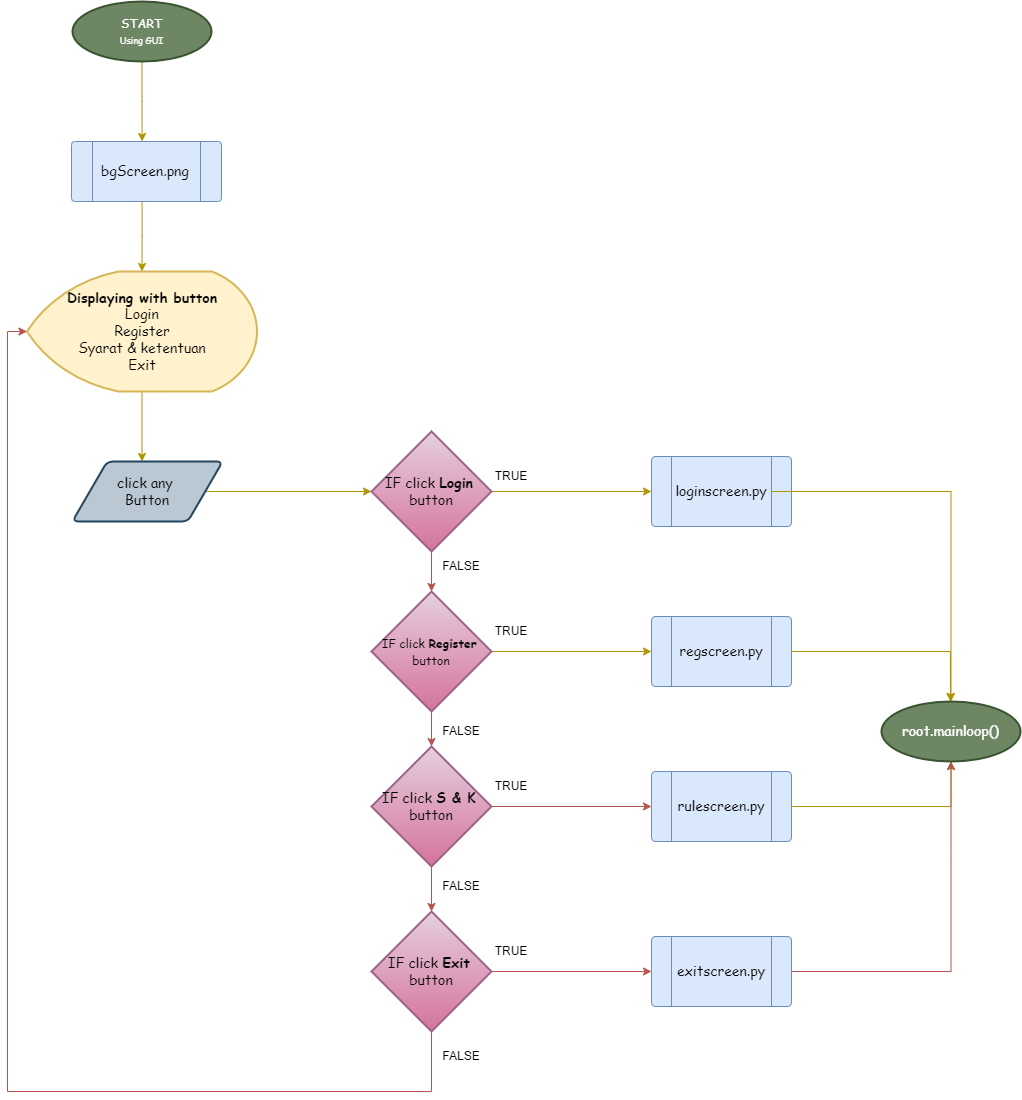

The diagram above was exported from draw.io. Its source (the exported page's mxGraphModel, read from the mxfile embedded in the PNG):
<mxGraphModel dx="1550" dy="787" grid="1" gridSize="10" guides="1" tooltips="1" connect="1" arrows="1" fold="1" page="1" pageScale="1" pageWidth="827" pageHeight="1169" math="0" shadow="0">
  <root>
    <mxCell id="0" />
    <mxCell id="1" parent="0" />
    <mxCell id="hwKgKl6L2m04vvPccJXQ-4" value="" style="edgeStyle=orthogonalEdgeStyle;rounded=0;orthogonalLoop=1;jettySize=auto;html=1;fillColor=#e3c800;strokeColor=#B09500;" parent="1" source="hwKgKl6L2m04vvPccJXQ-2" edge="1">
      <mxGeometry relative="1" as="geometry">
        <mxPoint x="410.5999999999999" y="150" as="targetPoint" />
      </mxGeometry>
    </mxCell>
    <mxCell id="hwKgKl6L2m04vvPccJXQ-2" value="&lt;font face=&quot;Comic Sans MS&quot;&gt;START&lt;br&gt;&lt;font style=&quot;font-size: 9px&quot;&gt;Using GUI&lt;/font&gt;&lt;br&gt;&lt;/font&gt;" style="strokeWidth=2;html=1;shape=mxgraph.flowchart.start_1;whiteSpace=wrap;align=center;fillColor=#6d8764;strokeColor=#3A5431;fontColor=#ffffff;" parent="1" vertex="1">
      <mxGeometry x="341" y="10" width="139" height="60" as="geometry" />
    </mxCell>
    <mxCell id="hwKgKl6L2m04vvPccJXQ-6" value="" style="edgeStyle=orthogonalEdgeStyle;rounded=0;orthogonalLoop=1;jettySize=auto;html=1;fillColor=#e3c800;strokeColor=#B09500;" parent="1" target="hwKgKl6L2m04vvPccJXQ-5" edge="1">
      <mxGeometry relative="1" as="geometry">
        <mxPoint x="410.5999999999999" y="210" as="sourcePoint" />
      </mxGeometry>
    </mxCell>
    <mxCell id="hwKgKl6L2m04vvPccJXQ-8" value="" style="edgeStyle=orthogonalEdgeStyle;rounded=0;orthogonalLoop=1;jettySize=auto;html=1;fontSize=14;fillColor=#e3c800;strokeColor=#B09500;" parent="1" source="hwKgKl6L2m04vvPccJXQ-5" target="hwKgKl6L2m04vvPccJXQ-7" edge="1">
      <mxGeometry relative="1" as="geometry">
        <Array as="points">
          <mxPoint x="411" y="490" />
        </Array>
      </mxGeometry>
    </mxCell>
    <mxCell id="hwKgKl6L2m04vvPccJXQ-5" value="&lt;font style=&quot;font-size: 14px&quot; face=&quot;Comic Sans MS&quot;&gt;&lt;b&gt;Displaying with button&lt;/b&gt;&lt;br&gt;Login&lt;br&gt;Register&lt;br&gt;Syarat &amp;amp; ketentuan&lt;br&gt;Exit&lt;/font&gt;" style="strokeWidth=2;html=1;shape=mxgraph.flowchart.display;whiteSpace=wrap;fillColor=#fff2cc;strokeColor=#d6b656;" parent="1" vertex="1">
      <mxGeometry x="295.5" y="280" width="230" height="120" as="geometry" />
    </mxCell>
    <mxCell id="hwKgKl6L2m04vvPccJXQ-10" value="" style="edgeStyle=orthogonalEdgeStyle;rounded=0;orthogonalLoop=1;jettySize=auto;html=1;fontSize=14;fillColor=#e3c800;strokeColor=#B09500;" parent="1" source="hwKgKl6L2m04vvPccJXQ-7" target="hwKgKl6L2m04vvPccJXQ-9" edge="1">
      <mxGeometry relative="1" as="geometry" />
    </mxCell>
    <mxCell id="hwKgKl6L2m04vvPccJXQ-7" value="&lt;font face=&quot;Comic Sans MS&quot;&gt;click any&amp;nbsp;&lt;br&gt;Button&lt;br&gt;&lt;/font&gt;" style="shape=parallelogram;html=1;strokeWidth=2;perimeter=parallelogramPerimeter;whiteSpace=wrap;rounded=1;arcSize=12;size=0.23;fontSize=14;fillColor=#bac8d3;strokeColor=#23445d;" parent="1" vertex="1">
      <mxGeometry x="340.99999999999994" y="470" width="150" height="60" as="geometry" />
    </mxCell>
    <mxCell id="hwKgKl6L2m04vvPccJXQ-12" value="" style="edgeStyle=orthogonalEdgeStyle;rounded=0;orthogonalLoop=1;jettySize=auto;html=1;fontSize=14;fillColor=#f8cecc;gradientColor=#ea6b66;strokeColor=#b85450;" parent="1" source="hwKgKl6L2m04vvPccJXQ-9" target="hwKgKl6L2m04vvPccJXQ-11" edge="1">
      <mxGeometry relative="1" as="geometry" />
    </mxCell>
    <mxCell id="hwKgKl6L2m04vvPccJXQ-18" value="" style="edgeStyle=orthogonalEdgeStyle;rounded=0;orthogonalLoop=1;jettySize=auto;html=1;fontSize=14;fillColor=#e3c800;strokeColor=#B09500;" parent="1" source="hwKgKl6L2m04vvPccJXQ-9" target="hwKgKl6L2m04vvPccJXQ-17" edge="1">
      <mxGeometry relative="1" as="geometry" />
    </mxCell>
    <mxCell id="hwKgKl6L2m04vvPccJXQ-9" value="&lt;font face=&quot;Comic Sans MS&quot;&gt;IF click &lt;b&gt;Login&lt;/b&gt;&amp;nbsp;&lt;br&gt;button&lt;br&gt;&lt;/font&gt;" style="strokeWidth=2;html=1;shape=mxgraph.flowchart.decision;whiteSpace=wrap;fontSize=14;fillColor=#e6d0de;gradientColor=#d5739d;strokeColor=#996185;" parent="1" vertex="1">
      <mxGeometry x="640" y="440" width="120" height="120" as="geometry" />
    </mxCell>
    <mxCell id="hwKgKl6L2m04vvPccJXQ-14" value="" style="edgeStyle=orthogonalEdgeStyle;rounded=0;orthogonalLoop=1;jettySize=auto;html=1;fontSize=14;fillColor=#f8cecc;gradientColor=#ea6b66;strokeColor=#b85450;" parent="1" source="hwKgKl6L2m04vvPccJXQ-11" target="hwKgKl6L2m04vvPccJXQ-13" edge="1">
      <mxGeometry relative="1" as="geometry" />
    </mxCell>
    <mxCell id="hwKgKl6L2m04vvPccJXQ-24" value="" style="edgeStyle=orthogonalEdgeStyle;rounded=0;orthogonalLoop=1;jettySize=auto;html=1;fontSize=14;fillColor=#e3c800;strokeColor=#B09500;" parent="1" source="hwKgKl6L2m04vvPccJXQ-11" target="hwKgKl6L2m04vvPccJXQ-21" edge="1">
      <mxGeometry relative="1" as="geometry" />
    </mxCell>
    <mxCell id="hwKgKl6L2m04vvPccJXQ-11" value="&lt;font style=&quot;font-size: 12px&quot;&gt;&lt;span style=&quot;font-family: &amp;#34;comic sans ms&amp;#34;&quot;&gt;IF click &lt;b&gt;Register&lt;/b&gt;&lt;/span&gt;&lt;span style=&quot;font-family: &amp;#34;comic sans ms&amp;#34;&quot;&gt;&amp;nbsp;&lt;/span&gt;&lt;br style=&quot;font-family: &amp;#34;comic sans ms&amp;#34;&quot;&gt;&lt;span style=&quot;font-family: &amp;#34;comic sans ms&amp;#34;&quot;&gt;button&lt;/span&gt;&lt;/font&gt;" style="strokeWidth=2;html=1;shape=mxgraph.flowchart.decision;whiteSpace=wrap;fontSize=14;fillColor=#e6d0de;gradientColor=#d5739d;strokeColor=#996185;" parent="1" vertex="1">
      <mxGeometry x="640" y="600" width="120" height="120" as="geometry" />
    </mxCell>
    <mxCell id="hwKgKl6L2m04vvPccJXQ-16" value="" style="edgeStyle=orthogonalEdgeStyle;rounded=0;orthogonalLoop=1;jettySize=auto;html=1;fontSize=14;fillColor=#f8cecc;gradientColor=#ea6b66;strokeColor=#b85450;" parent="1" source="hwKgKl6L2m04vvPccJXQ-13" target="hwKgKl6L2m04vvPccJXQ-15" edge="1">
      <mxGeometry relative="1" as="geometry" />
    </mxCell>
    <mxCell id="hwKgKl6L2m04vvPccJXQ-25" value="" style="edgeStyle=orthogonalEdgeStyle;rounded=0;orthogonalLoop=1;jettySize=auto;html=1;fontSize=14;fillColor=#f8cecc;gradientColor=#ea6b66;strokeColor=#b85450;" parent="1" source="hwKgKl6L2m04vvPccJXQ-13" target="hwKgKl6L2m04vvPccJXQ-22" edge="1">
      <mxGeometry relative="1" as="geometry" />
    </mxCell>
    <mxCell id="hwKgKl6L2m04vvPccJXQ-13" value="&lt;span style=&quot;font-family: &amp;#34;comic sans ms&amp;#34;&quot;&gt;IF click &lt;b&gt;S &amp;amp; K&lt;/b&gt;&lt;/span&gt;&lt;span style=&quot;font-family: &amp;#34;comic sans ms&amp;#34;&quot;&gt;&amp;nbsp;&lt;/span&gt;&lt;br style=&quot;font-family: &amp;#34;comic sans ms&amp;#34;&quot;&gt;&lt;span style=&quot;font-family: &amp;#34;comic sans ms&amp;#34;&quot;&gt;button&lt;/span&gt;" style="strokeWidth=2;html=1;shape=mxgraph.flowchart.decision;whiteSpace=wrap;fontSize=14;fillColor=#e6d0de;gradientColor=#d5739d;strokeColor=#996185;" parent="1" vertex="1">
      <mxGeometry x="640" y="755" width="120" height="120" as="geometry" />
    </mxCell>
    <mxCell id="hwKgKl6L2m04vvPccJXQ-26" value="" style="edgeStyle=orthogonalEdgeStyle;rounded=0;orthogonalLoop=1;jettySize=auto;html=1;fontSize=14;fillColor=#f8cecc;gradientColor=#ea6b66;strokeColor=#b85450;" parent="1" source="hwKgKl6L2m04vvPccJXQ-15" target="hwKgKl6L2m04vvPccJXQ-23" edge="1">
      <mxGeometry relative="1" as="geometry" />
    </mxCell>
    <mxCell id="hwKgKl6L2m04vvPccJXQ-38" value="" style="edgeStyle=orthogonalEdgeStyle;rounded=0;orthogonalLoop=1;jettySize=auto;html=1;fontSize=14;fillColor=#f8cecc;gradientColor=#ea6b66;strokeColor=#b85450;entryX=0;entryY=0.5;entryDx=0;entryDy=0;entryPerimeter=0;" parent="1" source="hwKgKl6L2m04vvPccJXQ-15" target="hwKgKl6L2m04vvPccJXQ-5" edge="1">
      <mxGeometry relative="1" as="geometry">
        <mxPoint x="700" y="1100" as="targetPoint" />
        <Array as="points">
          <mxPoint x="700" y="1100" />
          <mxPoint x="276" y="1100" />
          <mxPoint x="276" y="340" />
        </Array>
      </mxGeometry>
    </mxCell>
    <mxCell id="hwKgKl6L2m04vvPccJXQ-15" value="&lt;span style=&quot;font-family: &amp;#34;comic sans ms&amp;#34;&quot;&gt;IF click &lt;b&gt;Exit&lt;/b&gt;&lt;/span&gt;&lt;span style=&quot;font-family: &amp;#34;comic sans ms&amp;#34;&quot;&gt;&amp;nbsp;&lt;/span&gt;&lt;br style=&quot;font-family: &amp;#34;comic sans ms&amp;#34;&quot;&gt;&lt;span style=&quot;font-family: &amp;#34;comic sans ms&amp;#34;&quot;&gt;button&lt;/span&gt;" style="strokeWidth=2;html=1;shape=mxgraph.flowchart.decision;whiteSpace=wrap;fontSize=14;fillColor=#e6d0de;gradientColor=#d5739d;strokeColor=#996185;" parent="1" vertex="1">
      <mxGeometry x="640" y="920" width="120" height="120" as="geometry" />
    </mxCell>
    <mxCell id="hwKgKl6L2m04vvPccJXQ-17" value="" style="verticalLabelPosition=bottom;verticalAlign=top;html=1;shape=process;whiteSpace=wrap;rounded=1;size=0.14;arcSize=6;fontSize=14;fillColor=#dae8fc;strokeColor=#6c8ebf;" parent="1" vertex="1">
      <mxGeometry x="920" y="465" width="140" height="70" as="geometry" />
    </mxCell>
    <mxCell id="hwKgKl6L2m04vvPccJXQ-30" value="" style="edgeStyle=orthogonalEdgeStyle;rounded=0;orthogonalLoop=1;jettySize=auto;html=1;fontSize=14;entryX=0.5;entryY=0;entryDx=0;entryDy=0;entryPerimeter=0;fillColor=#e3c800;strokeColor=#B09500;" parent="1" source="hwKgKl6L2m04vvPccJXQ-19" target="hwKgKl6L2m04vvPccJXQ-28" edge="1">
      <mxGeometry relative="1" as="geometry">
        <mxPoint x="1150" y="502.5" as="targetPoint" />
      </mxGeometry>
    </mxCell>
    <mxCell id="hwKgKl6L2m04vvPccJXQ-19" value="&lt;font face=&quot;Comic Sans MS&quot;&gt;loginscreen.py&lt;/font&gt;" style="text;html=1;strokeColor=none;fillColor=none;align=center;verticalAlign=middle;whiteSpace=wrap;rounded=0;fontSize=14;" parent="1" vertex="1">
      <mxGeometry x="940" y="487.5" width="100" height="25" as="geometry" />
    </mxCell>
    <mxCell id="hwKgKl6L2m04vvPccJXQ-32" value="" style="edgeStyle=orthogonalEdgeStyle;rounded=0;orthogonalLoop=1;jettySize=auto;html=1;fontSize=14;entryX=0.496;entryY=0;entryDx=0;entryDy=0;entryPerimeter=0;fillColor=#e3c800;strokeColor=#B09500;" parent="1" source="hwKgKl6L2m04vvPccJXQ-21" target="hwKgKl6L2m04vvPccJXQ-28" edge="1">
      <mxGeometry relative="1" as="geometry">
        <mxPoint x="1310" y="700" as="targetPoint" />
      </mxGeometry>
    </mxCell>
    <mxCell id="hwKgKl6L2m04vvPccJXQ-21" value="" style="verticalLabelPosition=bottom;verticalAlign=top;html=1;shape=process;whiteSpace=wrap;rounded=1;size=0.14;arcSize=6;fontSize=14;fillColor=#dae8fc;strokeColor=#6c8ebf;" parent="1" vertex="1">
      <mxGeometry x="920" y="625" width="140" height="70" as="geometry" />
    </mxCell>
    <mxCell id="hwKgKl6L2m04vvPccJXQ-34" value="" style="edgeStyle=orthogonalEdgeStyle;rounded=0;orthogonalLoop=1;jettySize=auto;html=1;fontSize=14;entryX=0.5;entryY=1;entryDx=0;entryDy=0;entryPerimeter=0;fillColor=#e3c800;strokeColor=#B09500;" parent="1" source="hwKgKl6L2m04vvPccJXQ-22" target="hwKgKl6L2m04vvPccJXQ-28" edge="1">
      <mxGeometry relative="1" as="geometry">
        <mxPoint x="1310.5" y="850" as="targetPoint" />
      </mxGeometry>
    </mxCell>
    <mxCell id="hwKgKl6L2m04vvPccJXQ-22" value="" style="verticalLabelPosition=bottom;verticalAlign=top;html=1;shape=process;whiteSpace=wrap;rounded=1;size=0.14;arcSize=6;fontSize=14;fillColor=#dae8fc;strokeColor=#6c8ebf;" parent="1" vertex="1">
      <mxGeometry x="920" y="780" width="140" height="70" as="geometry" />
    </mxCell>
    <mxCell id="hwKgKl6L2m04vvPccJXQ-36" value="" style="edgeStyle=orthogonalEdgeStyle;rounded=0;orthogonalLoop=1;jettySize=auto;html=1;fontSize=14;fillColor=#f8cecc;gradientColor=#ea6b66;strokeColor=#b85450;entryX=0.5;entryY=1;entryDx=0;entryDy=0;entryPerimeter=0;" parent="1" source="hwKgKl6L2m04vvPccJXQ-23" target="hwKgKl6L2m04vvPccJXQ-28" edge="1">
      <mxGeometry relative="1" as="geometry">
        <mxPoint x="1310" y="770" as="targetPoint" />
      </mxGeometry>
    </mxCell>
    <mxCell id="hwKgKl6L2m04vvPccJXQ-23" value="" style="verticalLabelPosition=bottom;verticalAlign=top;html=1;shape=process;whiteSpace=wrap;rounded=1;size=0.14;arcSize=6;fontSize=14;fillColor=#dae8fc;strokeColor=#6c8ebf;" parent="1" vertex="1">
      <mxGeometry x="920" y="945" width="140" height="70" as="geometry" />
    </mxCell>
    <mxCell id="hwKgKl6L2m04vvPccJXQ-28" value="&lt;font face=&quot;Comic Sans MS&quot; style=&quot;font-size: 14px&quot;&gt;root.mainloop()&lt;/font&gt;" style="strokeWidth=2;html=1;shape=mxgraph.flowchart.start_1;whiteSpace=wrap;align=center;fillColor=#6d8764;strokeColor=#3A5431;fontColor=#ffffff;" parent="1" vertex="1">
      <mxGeometry x="1150" y="710" width="139" height="60" as="geometry" />
    </mxCell>
    <mxCell id="3DGqOjQrPAtttuUMK6hq-1" value="&lt;font face=&quot;Comic Sans MS&quot;&gt;regscreen.py&lt;/font&gt;" style="text;html=1;strokeColor=none;fillColor=none;align=center;verticalAlign=middle;whiteSpace=wrap;rounded=0;fontSize=14;" parent="1" vertex="1">
      <mxGeometry x="940" y="647.5" width="100" height="25" as="geometry" />
    </mxCell>
    <mxCell id="3DGqOjQrPAtttuUMK6hq-2" value="&lt;font face=&quot;Comic Sans MS&quot;&gt;rulescreen.py&lt;/font&gt;" style="text;html=1;strokeColor=none;fillColor=none;align=center;verticalAlign=middle;whiteSpace=wrap;rounded=0;fontSize=14;" parent="1" vertex="1">
      <mxGeometry x="940" y="802.5" width="100" height="25" as="geometry" />
    </mxCell>
    <mxCell id="3DGqOjQrPAtttuUMK6hq-3" value="&lt;font face=&quot;Comic Sans MS&quot;&gt;exitscreen.py&lt;/font&gt;" style="text;html=1;strokeColor=none;fillColor=none;align=center;verticalAlign=middle;whiteSpace=wrap;rounded=0;fontSize=14;" parent="1" vertex="1">
      <mxGeometry x="940" y="967.5" width="100" height="25" as="geometry" />
    </mxCell>
    <mxCell id="Yzg_r8UHqJQunZ_9qVYT-1" value="TRUE" style="text;html=1;strokeColor=none;fillColor=none;align=center;verticalAlign=middle;whiteSpace=wrap;rounded=0;" parent="1" vertex="1">
      <mxGeometry x="750" y="470" width="60" height="30" as="geometry" />
    </mxCell>
    <mxCell id="Yzg_r8UHqJQunZ_9qVYT-2" value="FALSE" style="text;html=1;strokeColor=none;fillColor=none;align=center;verticalAlign=middle;whiteSpace=wrap;rounded=0;" parent="1" vertex="1">
      <mxGeometry x="700" y="560" width="60" height="30" as="geometry" />
    </mxCell>
    <mxCell id="Yzg_r8UHqJQunZ_9qVYT-3" value="TRUE" style="text;html=1;strokeColor=none;fillColor=none;align=center;verticalAlign=middle;whiteSpace=wrap;rounded=0;" parent="1" vertex="1">
      <mxGeometry x="750" y="625" width="60" height="30" as="geometry" />
    </mxCell>
    <mxCell id="Yzg_r8UHqJQunZ_9qVYT-4" value="TRUE" style="text;html=1;strokeColor=none;fillColor=none;align=center;verticalAlign=middle;whiteSpace=wrap;rounded=0;" parent="1" vertex="1">
      <mxGeometry x="750" y="780" width="60" height="30" as="geometry" />
    </mxCell>
    <mxCell id="Yzg_r8UHqJQunZ_9qVYT-5" value="TRUE" style="text;html=1;strokeColor=none;fillColor=none;align=center;verticalAlign=middle;whiteSpace=wrap;rounded=0;" parent="1" vertex="1">
      <mxGeometry x="750" y="945" width="60" height="30" as="geometry" />
    </mxCell>
    <mxCell id="Yzg_r8UHqJQunZ_9qVYT-6" value="FALSE" style="text;html=1;strokeColor=none;fillColor=none;align=center;verticalAlign=middle;whiteSpace=wrap;rounded=0;" parent="1" vertex="1">
      <mxGeometry x="700" y="725" width="60" height="30" as="geometry" />
    </mxCell>
    <mxCell id="Yzg_r8UHqJQunZ_9qVYT-7" value="FALSE" style="text;html=1;strokeColor=none;fillColor=none;align=center;verticalAlign=middle;whiteSpace=wrap;rounded=0;" parent="1" vertex="1">
      <mxGeometry x="700" y="880" width="60" height="30" as="geometry" />
    </mxCell>
    <mxCell id="Yzg_r8UHqJQunZ_9qVYT-8" value="FALSE" style="text;html=1;strokeColor=none;fillColor=none;align=center;verticalAlign=middle;whiteSpace=wrap;rounded=0;" parent="1" vertex="1">
      <mxGeometry x="700" y="1050" width="60" height="30" as="geometry" />
    </mxCell>
    <mxCell id="0H6mb6piynOeiMqUZ9Eq-1" value="" style="verticalLabelPosition=bottom;verticalAlign=top;html=1;shape=process;whiteSpace=wrap;rounded=1;size=0.14;arcSize=6;fillColor=#dae8fc;strokeColor=#6c8ebf;" parent="1" vertex="1">
      <mxGeometry x="340" y="150" width="150" height="60" as="geometry" />
    </mxCell>
    <mxCell id="0H6mb6piynOeiMqUZ9Eq-2" value="&lt;font face=&quot;Comic Sans MS&quot;&gt;bgScreen.png&lt;/font&gt;" style="text;html=1;strokeColor=none;fillColor=none;align=center;verticalAlign=middle;whiteSpace=wrap;rounded=0;fontSize=14;" parent="1" vertex="1">
      <mxGeometry x="364" y="167.5" width="100" height="25" as="geometry" />
    </mxCell>
  </root>
</mxGraphModel>